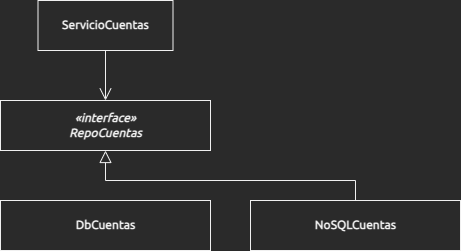

The diagram above was exported from draw.io. Its source (the exported page's mxGraphModel, read from the mxfile embedded in the PNG):
<mxGraphModel dx="1460" dy="1443" grid="1" gridSize="10" guides="1" tooltips="1" connect="1" arrows="1" fold="1" page="1" pageScale="1" pageWidth="850" pageHeight="1100" math="0" shadow="0">
  <root>
    <mxCell id="0" />
    <mxCell id="1" parent="0" />
    <mxCell id="2" style="rounded=0;orthogonalLoop=1;jettySize=auto;html=1;endArrow=open;endFill=0;endSize=10;sketch=0;fontFamily=Ubuntu;shadow=0;strokeWidth=1;fontSource=https%3A%2F%2Ffonts.googleapis.com%2Fcss%3Ffamily%3DUbuntu;" edge="1" source="3" target="5" parent="1">
      <mxGeometry relative="1" as="geometry">
        <mxPoint x="758.5" y="970" as="targetPoint" />
      </mxGeometry>
    </mxCell>
    <mxCell id="3" value="ServicioCuentas" style="html=1;fontStyle=1;sketch=0;fontFamily=Ubuntu;fontSource=https%3A%2F%2Ffonts.googleapis.com%2Fcss%3Ffamily%3DUbuntu;" vertex="1" parent="1">
      <mxGeometry x="517.5" y="770" width="135" height="50" as="geometry" />
    </mxCell>
    <mxCell id="4" value="DbCuentas" style="html=1;fontStyle=1;sketch=0;fontFamily=Ubuntu;fontSource=https%3A%2F%2Ffonts.googleapis.com%2Fcss%3Ffamily%3DUbuntu;" vertex="1" parent="1">
      <mxGeometry x="480" y="970" width="210" height="50" as="geometry" />
    </mxCell>
    <mxCell id="5" value="&lt;i&gt;«interface»&lt;br&gt;RepoCuentas&lt;/i&gt;" style="html=1;fontStyle=1;sketch=0;fontFamily=Ubuntu;fontSource=https%3A%2F%2Ffonts.googleapis.com%2Fcss%3Ffamily%3DUbuntu;" vertex="1" parent="1">
      <mxGeometry x="480" y="870" width="210" height="50" as="geometry" />
    </mxCell>
    <mxCell id="6" style="rounded=0;orthogonalLoop=1;jettySize=auto;html=1;endArrow=block;endFill=0;endSize=10;sketch=0;fontFamily=Ubuntu;shadow=0;strokeWidth=1;fontSource=https%3A%2F%2Ffonts.googleapis.com%2Fcss%3Ffamily%3DUbuntu;" edge="1" source="7" target="5" parent="1">
      <mxGeometry relative="1" as="geometry">
        <mxPoint x="595" y="870" as="targetPoint" />
        <mxPoint x="595" y="830" as="sourcePoint" />
        <Array as="points">
          <mxPoint x="835" y="950" />
          <mxPoint x="585" y="950" />
        </Array>
      </mxGeometry>
    </mxCell>
    <mxCell id="7" value="NoSQLCuentas" style="html=1;fontStyle=1;sketch=0;fontFamily=Ubuntu;fontSource=https%3A%2F%2Ffonts.googleapis.com%2Fcss%3Ffamily%3DUbuntu;" vertex="1" parent="1">
      <mxGeometry x="730" y="970" width="210" height="50" as="geometry" />
    </mxCell>
  </root>
</mxGraphModel>